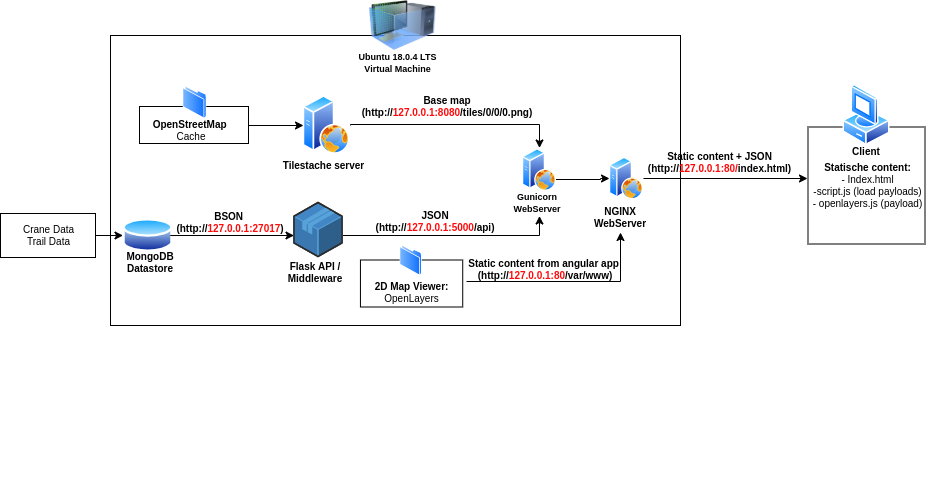

The diagram above was exported from draw.io. Its source (the exported page's mxGraphModel, read from the mxfile embedded in the PNG):
<mxGraphModel dx="2898" dy="720" grid="1" gridSize="10" guides="1" tooltips="1" connect="1" arrows="1" fold="1" page="1" pageScale="1" pageWidth="850" pageHeight="1100" math="0" shadow="0">
  <root>
    <mxCell id="0" />
    <mxCell id="1" parent="0" />
    <mxCell id="mVG9Kyak_iESWvRq4tbU-15" value="" style="rounded=0;whiteSpace=wrap;html=1;" parent="1" vertex="1">
      <mxGeometry x="-30" y="130" width="570" height="290" as="geometry" />
    </mxCell>
    <mxCell id="mVG9Kyak_iESWvRq4tbU-4" value="&lt;b style=&quot;font-size: 10px&quot;&gt;MongoDB&lt;br&gt;Datastore&lt;br&gt;&lt;/b&gt;" style="text;html=1;strokeColor=none;fillColor=none;align=center;verticalAlign=middle;whiteSpace=wrap;rounded=0;fontSize=10;" parent="1" vertex="1">
      <mxGeometry x="-30" y="346.5" width="80" height="20" as="geometry" />
    </mxCell>
    <mxCell id="mVG9Kyak_iESWvRq4tbU-14" value="" style="image;html=1;labelBackgroundColor=#ffffff;image=img/lib/clip_art/computers/Virtual_Machine_128x128.png" parent="1" vertex="1">
      <mxGeometry x="229" y="95" width="66.5" height="50" as="geometry" />
    </mxCell>
    <mxCell id="mVG9Kyak_iESWvRq4tbU-25" value="&lt;b&gt;Tilestache server&lt;br&gt;&lt;br&gt;&lt;/b&gt;" style="text;html=1;strokeColor=none;fillColor=none;align=center;verticalAlign=middle;whiteSpace=wrap;rounded=0;fontSize=10;" parent="1" vertex="1">
      <mxGeometry x="130" y="251.5" width="105" height="28.5" as="geometry" />
    </mxCell>
    <mxCell id="mVG9Kyak_iESWvRq4tbU-27" value="&lt;b&gt;&lt;font style=&quot;font-size: 9px&quot;&gt;Ubuntu 18.0.4 LTS Virtual Machine&lt;/font&gt;&lt;/b&gt;" style="text;html=1;strokeColor=none;fillColor=none;align=center;verticalAlign=middle;whiteSpace=wrap;rounded=0;fontSize=10;" parent="1" vertex="1">
      <mxGeometry x="207" y="145" width="101" height="24" as="geometry" />
    </mxCell>
    <mxCell id="mVG9Kyak_iESWvRq4tbU-29" value="&lt;b&gt;NGINX WebServer&lt;br&gt;&lt;/b&gt;" style="text;html=1;strokeColor=none;fillColor=none;align=center;verticalAlign=middle;whiteSpace=wrap;rounded=0;fontSize=10;" parent="1" vertex="1">
      <mxGeometry x="440" y="297" width="80" height="30" as="geometry" />
    </mxCell>
    <mxCell id="mVG9Kyak_iESWvRq4tbU-30" value="&lt;b&gt;Statische content:&lt;/b&gt;&lt;br&gt;- Index.html&lt;br&gt;-script.js (load payloads)&lt;br&gt;- openlayers.js (payload)" style="whiteSpace=wrap;html=1;aspect=fixed;fontFamily=Helvetica;fontSize=10;" parent="1" vertex="1">
      <mxGeometry x="667.5" y="221.5" width="117" height="117" as="geometry" />
    </mxCell>
    <mxCell id="mVG9Kyak_iESWvRq4tbU-13" value="" style="aspect=fixed;perimeter=ellipsePerimeter;html=1;align=center;shadow=0;dashed=0;spacingTop=3;image;image=img/lib/active_directory/vista_client.svg;" parent="1" vertex="1">
      <mxGeometry x="702.5" y="178.25" width="47" height="63" as="geometry" />
    </mxCell>
    <mxCell id="mVG9Kyak_iESWvRq4tbU-69" value="&lt;b&gt;JSON&lt;br&gt;(http://&lt;font color=&quot;#ff0a0a&quot;&gt;127.0.0.1:5000&lt;/font&gt;/api)&lt;br&gt;&lt;/b&gt;" style="text;html=1;strokeColor=none;fillColor=none;align=center;verticalAlign=middle;whiteSpace=wrap;rounded=0;fontSize=10;direction=south;" parent="1" vertex="1">
      <mxGeometry x="283.5" y="265.5" width="20" height="101" as="geometry" />
    </mxCell>
    <mxCell id="mVG9Kyak_iESWvRq4tbU-82" value="&lt;b&gt;Static content + JSON (http://&lt;font color=&quot;#ff0505&quot;&gt;127.0.0.1&lt;/font&gt;&lt;font color=&quot;#ff0a0a&quot;&gt;:80/&lt;/font&gt;index.html)&lt;/b&gt;&lt;b&gt;&lt;br&gt;&lt;/b&gt;" style="text;html=1;strokeColor=none;fillColor=none;align=center;verticalAlign=middle;whiteSpace=wrap;rounded=0;fontSize=10;" parent="1" vertex="1">
      <mxGeometry x="497.5" y="246.5" width="163" height="20" as="geometry" />
    </mxCell>
    <mxCell id="mVG9Kyak_iESWvRq4tbU-83" value="&lt;b&gt;Client&lt;br&gt;&lt;/b&gt;" style="text;html=1;strokeColor=none;fillColor=none;align=center;verticalAlign=middle;whiteSpace=wrap;rounded=0;fontSize=10;" parent="1" vertex="1">
      <mxGeometry x="686" y="230.75" width="80" height="30" as="geometry" />
    </mxCell>
    <mxCell id="hY4O1DVttq-btkif_7Sb-2" value="" style="group" parent="1" vertex="1" connectable="0">
      <mxGeometry x="-90" y="273" width="420" height="95.5" as="geometry" />
    </mxCell>
    <mxCell id="mVG9Kyak_iESWvRq4tbU-8" value="" style="aspect=fixed;perimeter=ellipsePerimeter;html=1;align=center;shadow=0;dashed=0;spacingTop=3;image;image=img/lib/active_directory/database.svg;" parent="hY4O1DVttq-btkif_7Sb-2" vertex="1">
      <mxGeometry x="72.5" y="38.5" width="50" height="37" as="geometry" />
    </mxCell>
    <mxCell id="mVG9Kyak_iESWvRq4tbU-114" value="Crane Data&lt;br&gt;Trail Data" style="rounded=0;whiteSpace=wrap;html=1;fontFamily=Helvetica;fontSize=10;" parent="hY4O1DVttq-btkif_7Sb-2" vertex="1">
      <mxGeometry x="-50" y="35" width="95" height="44" as="geometry" />
    </mxCell>
    <mxCell id="yA5jP3XKNQUzBE3_p6X5-62" style="edgeStyle=orthogonalEdgeStyle;rounded=0;orthogonalLoop=1;jettySize=auto;html=1;exitX=1;exitY=0.5;exitDx=0;exitDy=0;" parent="hY4O1DVttq-btkif_7Sb-2" source="mVG9Kyak_iESWvRq4tbU-114" target="mVG9Kyak_iESWvRq4tbU-8" edge="1">
      <mxGeometry relative="1" as="geometry" />
    </mxCell>
    <mxCell id="hY4O1DVttq-btkif_7Sb-3" value="" style="group" parent="1" vertex="1" connectable="0">
      <mxGeometry x="-79.5" y="201" width="400" height="143.5" as="geometry" />
    </mxCell>
    <mxCell id="mVG9Kyak_iESWvRq4tbU-21" value="" style="aspect=fixed;perimeter=ellipsePerimeter;html=1;align=center;shadow=0;dashed=0;spacingTop=3;image;image=img/lib/active_directory/web_server.svg;" parent="hY4O1DVttq-btkif_7Sb-3" vertex="1">
      <mxGeometry x="242" y="-11" width="47" height="59" as="geometry" />
    </mxCell>
    <mxCell id="yA5jP3XKNQUzBE3_p6X5-7" value="" style="edgeStyle=orthogonalEdgeStyle;rounded=0;orthogonalLoop=1;jettySize=auto;html=1;" parent="1" source="hY4O1DVttq-btkif_7Sb-14" target="yA5jP3XKNQUzBE3_p6X5-6" edge="1">
      <mxGeometry relative="1" as="geometry">
        <Array as="points">
          <mxPoint x="460" y="274" />
          <mxPoint x="460" y="273" />
        </Array>
      </mxGeometry>
    </mxCell>
    <mxCell id="hY4O1DVttq-btkif_7Sb-14" value="" style="aspect=fixed;perimeter=ellipsePerimeter;html=1;align=center;shadow=0;dashed=0;spacingTop=3;image;image=img/lib/active_directory/web_server.svg;" parent="1" vertex="1">
      <mxGeometry x="382" y="242.5" width="34" height="44" as="geometry" />
    </mxCell>
    <mxCell id="yA5jP3XKNQUzBE3_p6X5-13" style="edgeStyle=orthogonalEdgeStyle;rounded=0;orthogonalLoop=1;jettySize=auto;html=1;exitX=1;exitY=0.5;exitDx=0;exitDy=0;entryX=-0.003;entryY=0.442;entryDx=0;entryDy=0;entryPerimeter=0;" parent="1" source="yA5jP3XKNQUzBE3_p6X5-6" target="mVG9Kyak_iESWvRq4tbU-30" edge="1">
      <mxGeometry relative="1" as="geometry">
        <mxPoint x="620" y="273" as="targetPoint" />
      </mxGeometry>
    </mxCell>
    <mxCell id="yA5jP3XKNQUzBE3_p6X5-6" value="" style="aspect=fixed;perimeter=ellipsePerimeter;html=1;align=center;shadow=0;dashed=0;spacingTop=3;image;image=img/lib/active_directory/web_server.svg;" parent="1" vertex="1">
      <mxGeometry x="469" y="251" width="34" height="44" as="geometry" />
    </mxCell>
    <mxCell id="hY4O1DVttq-btkif_7Sb-15" value="&lt;b&gt;&lt;font style=&quot;font-size: 9px&quot;&gt;Gunicorn WebServer&lt;/font&gt;&lt;br&gt;&lt;/b&gt;" style="text;html=1;strokeColor=none;fillColor=none;align=center;verticalAlign=middle;whiteSpace=wrap;rounded=0;fontSize=10;direction=west;" parent="1" vertex="1">
      <mxGeometry x="369" y="283.5" width="56" height="27" as="geometry" />
    </mxCell>
    <mxCell id="yA5jP3XKNQUzBE3_p6X5-9" style="edgeStyle=orthogonalEdgeStyle;rounded=0;orthogonalLoop=1;jettySize=auto;html=1;exitX=1;exitY=0.5;exitDx=0;exitDy=0;" parent="1" source="mVG9Kyak_iESWvRq4tbU-21" target="hY4O1DVttq-btkif_7Sb-14" edge="1">
      <mxGeometry relative="1" as="geometry">
        <Array as="points">
          <mxPoint x="399" y="219" />
        </Array>
      </mxGeometry>
    </mxCell>
    <mxCell id="yA5jP3XKNQUzBE3_p6X5-11" value="" style="edgeStyle=orthogonalEdgeStyle;rounded=0;orthogonalLoop=1;jettySize=auto;html=1;" parent="1" source="mVG9Kyak_iESWvRq4tbU-50" edge="1" target="hY4O1DVttq-btkif_7Sb-15">
      <mxGeometry relative="1" as="geometry">
        <mxPoint x="399" y="320" as="targetPoint" />
        <Array as="points">
          <mxPoint x="399" y="330" />
        </Array>
      </mxGeometry>
    </mxCell>
    <mxCell id="mVG9Kyak_iESWvRq4tbU-50" value="" style="verticalLabelPosition=bottom;html=1;verticalAlign=top;strokeWidth=1;align=center;outlineConnect=0;dashed=0;outlineConnect=0;shape=mxgraph.aws3d.application;fillColor=#4286c5;strokeColor=#57A2D8;aspect=fixed;fontFamily=Helvetica;fontSize=10;" parent="1" vertex="1">
      <mxGeometry x="153.5" y="297" width="48" height="54" as="geometry" />
    </mxCell>
    <mxCell id="yA5jP3XKNQUzBE3_p6X5-17" value="&lt;b&gt;Base map&lt;br&gt;(http://&lt;font color=&quot;#ff0a0a&quot;&gt;127.0.0.1:8080&lt;/font&gt;/tiles/0/0/0.png)&lt;br&gt;&lt;/b&gt;" style="text;html=1;strokeColor=none;fillColor=none;align=center;verticalAlign=middle;whiteSpace=wrap;rounded=0;fontSize=10;direction=south;" parent="1" vertex="1">
      <mxGeometry x="295.5" y="150" width="20" height="101" as="geometry" />
    </mxCell>
    <mxCell id="yA5jP3XKNQUzBE3_p6X5-39" value="" style="group" parent="1" vertex="1" connectable="0">
      <mxGeometry x="219" y="367.5" width="236" height="138" as="geometry" />
    </mxCell>
    <mxCell id="yA5jP3XKNQUzBE3_p6X5-40" value="" style="group" parent="yA5jP3XKNQUzBE3_p6X5-39" vertex="1" connectable="0">
      <mxGeometry y="1" width="113.07355864811133" height="137" as="geometry" />
    </mxCell>
    <mxCell id="yA5jP3XKNQUzBE3_p6X5-41" value="" style="rounded=0;whiteSpace=wrap;html=1;" parent="yA5jP3XKNQUzBE3_p6X5-40" vertex="1">
      <mxGeometry x="0.9383697813121272" y="-14" width="102.28230616302187" height="47" as="geometry" />
    </mxCell>
    <mxCell id="yA5jP3XKNQUzBE3_p6X5-42" value="" style="aspect=fixed;perimeter=ellipsePerimeter;html=1;align=center;shadow=0;dashed=0;spacingTop=3;image;image=img/lib/active_directory/folder.svg;fontFamily=Helvetica;fontSize=10;" parent="yA5jP3XKNQUzBE3_p6X5-40" vertex="1">
      <mxGeometry x="40.34990059642147" y="-29" width="22.520874751491053" height="30.966202783300197" as="geometry" />
    </mxCell>
    <mxCell id="yA5jP3XKNQUzBE3_p6X5-43" value="&lt;span style=&quot;font-size: 10px&quot;&gt;&lt;b&gt;&lt;br&gt;2D Map Viewer:&lt;br&gt;&lt;/b&gt;OpenLayers&lt;br&gt;&lt;/span&gt;" style="text;html=1;strokeColor=none;fillColor=none;align=center;verticalAlign=middle;whiteSpace=wrap;rounded=0;fontSize=10;" parent="yA5jP3XKNQUzBE3_p6X5-40" vertex="1">
      <mxGeometry x="-3.75" y="1.9699999999999989" width="110.72763419483101" height="22" as="geometry" />
    </mxCell>
    <mxCell id="yA5jP3XKNQUzBE3_p6X5-44" value="" style="group" parent="1" vertex="1" connectable="0">
      <mxGeometry x="416" y="444" width="251.5" height="138" as="geometry" />
    </mxCell>
    <mxCell id="yA5jP3XKNQUzBE3_p6X5-58" style="edgeStyle=orthogonalEdgeStyle;rounded=0;orthogonalLoop=1;jettySize=auto;html=1;exitX=1;exitY=0.25;exitDx=0;exitDy=0;" parent="1" source="yA5jP3XKNQUzBE3_p6X5-43" target="mVG9Kyak_iESWvRq4tbU-29" edge="1">
      <mxGeometry relative="1" as="geometry">
        <Array as="points">
          <mxPoint x="480" y="376" />
        </Array>
        <mxPoint x="320" y="420" as="sourcePoint" />
      </mxGeometry>
    </mxCell>
    <mxCell id="yA5jP3XKNQUzBE3_p6X5-59" value="&lt;b&gt;BSON&amp;nbsp;&lt;br&gt;(http://&lt;font color=&quot;#ff0a0a&quot;&gt;127.0.0.1:27017&lt;/font&gt;)&lt;br&gt;&lt;/b&gt;" style="text;html=1;strokeColor=none;fillColor=none;align=center;verticalAlign=middle;whiteSpace=wrap;rounded=0;fontSize=10;direction=south;" parent="1" vertex="1">
      <mxGeometry x="80" y="266.5" width="20" height="101" as="geometry" />
    </mxCell>
    <mxCell id="yA5jP3XKNQUzBE3_p6X5-60" value="&lt;b&gt;Static content from angular app&amp;nbsp;&lt;br&gt;(http://&lt;font color=&quot;#ff0a0a&quot;&gt;127.0.0.1:80&lt;/font&gt;/var/www)&lt;br&gt;&lt;/b&gt;" style="text;html=1;strokeColor=none;fillColor=none;align=center;verticalAlign=middle;whiteSpace=wrap;rounded=0;fontSize=10;direction=south;" parent="1" vertex="1">
      <mxGeometry x="257" y="349" width="296" height="30" as="geometry" />
    </mxCell>
    <mxCell id="5ZBiGe4t6jT6m0y23Mho-2" style="edgeStyle=orthogonalEdgeStyle;rounded=0;orthogonalLoop=1;jettySize=auto;html=1;exitX=1;exitY=0.5;exitDx=0;exitDy=0;entryX=0;entryY=0.5;entryDx=0;entryDy=0;" edge="1" parent="1" source="xFqn7CuZ5_CiRUi39KH4-6" target="mVG9Kyak_iESWvRq4tbU-21">
      <mxGeometry relative="1" as="geometry" />
    </mxCell>
    <mxCell id="xFqn7CuZ5_CiRUi39KH4-6" value="" style="rounded=0;whiteSpace=wrap;html=1;" parent="1" vertex="1">
      <mxGeometry x="-1" y="201" width="109" height="37" as="geometry" />
    </mxCell>
    <mxCell id="xFqn7CuZ5_CiRUi39KH4-8" value="&lt;span style=&quot;font-size: 10px&quot;&gt;&lt;b&gt;OpenStreetMap&amp;nbsp;&lt;br&gt;&lt;/b&gt;Cache&lt;br&gt;&lt;/span&gt;" style="text;html=1;strokeColor=none;fillColor=none;align=center;verticalAlign=middle;whiteSpace=wrap;rounded=0;fontSize=10;" parent="1" vertex="1">
      <mxGeometry x="-9" y="213.5" width="118" height="22" as="geometry" />
    </mxCell>
    <mxCell id="yA5jP3XKNQUzBE3_p6X5-54" style="edgeStyle=orthogonalEdgeStyle;rounded=0;orthogonalLoop=1;jettySize=auto;html=1;exitX=1;exitY=0.5;exitDx=0;exitDy=0;" parent="1" source="mVG9Kyak_iESWvRq4tbU-8" target="mVG9Kyak_iESWvRq4tbU-50" edge="1">
      <mxGeometry relative="1" as="geometry">
        <Array as="points">
          <mxPoint x="30" y="330" />
          <mxPoint x="30" y="330" />
        </Array>
      </mxGeometry>
    </mxCell>
    <mxCell id="mVG9Kyak_iESWvRq4tbU-56" value="&lt;b&gt;Flask API / Middleware&lt;br&gt;&lt;/b&gt;" style="text;html=1;strokeColor=none;fillColor=none;align=center;verticalAlign=middle;whiteSpace=wrap;rounded=0;fontSize=10;direction=west;" parent="1" vertex="1">
      <mxGeometry x="134.5" y="352" width="80" height="30" as="geometry" />
    </mxCell>
    <mxCell id="xFqn7CuZ5_CiRUi39KH4-7" value="" style="aspect=fixed;perimeter=ellipsePerimeter;html=1;align=center;shadow=0;dashed=0;spacingTop=3;image;image=img/lib/active_directory/folder.svg;fontFamily=Helvetica;fontSize=10;" parent="1" vertex="1">
      <mxGeometry x="42.5" y="180.5" width="24" height="33" as="geometry" />
    </mxCell>
  </root>
</mxGraphModel>